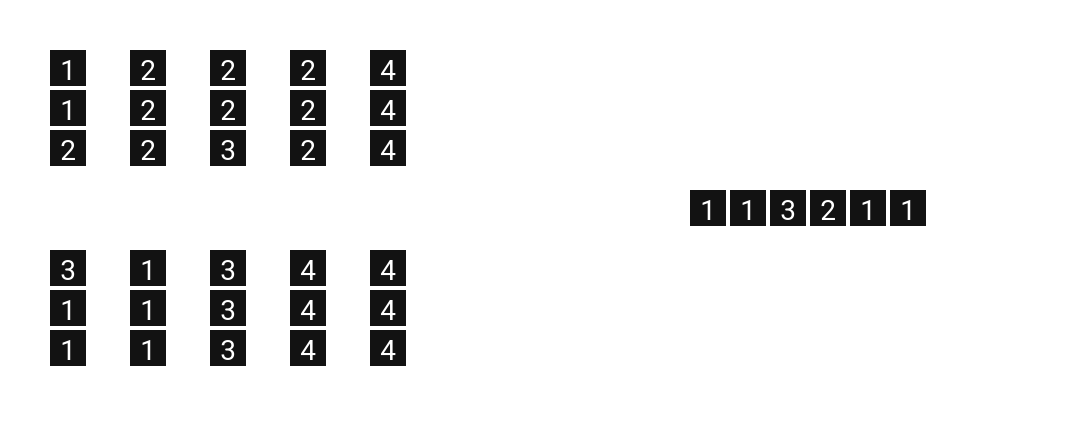

The diagram above was exported from draw.io. Its source (the exported page's mxGraphModel, read from the mxfile embedded in the PNG):
<mxGraphModel dx="649" dy="385" grid="1" gridSize="10" guides="1" tooltips="1" connect="1" arrows="1" fold="1" page="1" pageScale="1" pageWidth="850" pageHeight="1100" math="0" shadow="0">
  <root>
    <mxCell id="0" />
    <mxCell id="1" parent="0" />
    <mxCell id="lGG8tOGeCV6ENldcrKOf-3" edge="1" parent="1" style="endArrow=none;html=1;rounded=0;strokeWidth=5;" value="">
      <mxGeometry height="50" relative="1" width="50" as="geometry">
        <mxPoint x="400" y="440" as="sourcePoint" />
        <mxPoint x="520" y="440" as="targetPoint" />
      </mxGeometry>
    </mxCell>
    <mxCell id="lGG8tOGeCV6ENldcrKOf-4" edge="1" parent="1" style="endArrow=none;html=1;rounded=0;strokeWidth=5;" value="">
      <mxGeometry height="50" relative="1" width="50" as="geometry">
        <mxPoint x="400" y="540" as="sourcePoint" />
        <mxPoint x="520" y="540" as="targetPoint" />
      </mxGeometry>
    </mxCell>
    <mxCell id="lGG8tOGeCV6ENldcrKOf-5" parent="1" style="whiteSpace=wrap;html=1;aspect=fixed;" value="&lt;font data-font-src=&quot;https://fonts.googleapis.com/css?family=Roboto&quot; face=&quot;Roboto&quot; style=&quot;font-size: 7px;&quot;&gt;1&lt;/font&gt;" vertex="1">
      <mxGeometry height="10" width="10" x="410" y="450" as="geometry" />
    </mxCell>
    <mxCell id="lGG8tOGeCV6ENldcrKOf-6" parent="1" style="whiteSpace=wrap;html=1;aspect=fixed;" value="&lt;font data-font-src=&quot;https://fonts.googleapis.com/css?family=Roboto&quot; face=&quot;Roboto&quot; style=&quot;font-size: 7px;&quot;&gt;1&lt;/font&gt;" vertex="1">
      <mxGeometry height="10" width="10" x="410" y="460" as="geometry" />
    </mxCell>
    <mxCell id="lGG8tOGeCV6ENldcrKOf-7" parent="1" style="whiteSpace=wrap;html=1;aspect=fixed;" value="&lt;font data-font-src=&quot;https://fonts.googleapis.com/css?family=Roboto&quot; face=&quot;Roboto&quot; style=&quot;font-size: 7px;&quot;&gt;2&lt;/font&gt;" vertex="1">
      <mxGeometry height="10" width="10" x="410" y="470" as="geometry" />
    </mxCell>
    <mxCell id="lGG8tOGeCV6ENldcrKOf-8" parent="1" style="whiteSpace=wrap;html=1;aspect=fixed;" value="&lt;font data-font-src=&quot;https://fonts.googleapis.com/css?family=Roboto&quot; face=&quot;Roboto&quot; style=&quot;font-size: 7px;&quot;&gt;3&lt;/font&gt;" vertex="1">
      <mxGeometry height="10" width="10" x="410" y="500" as="geometry" />
    </mxCell>
    <mxCell id="lGG8tOGeCV6ENldcrKOf-9" parent="1" style="whiteSpace=wrap;html=1;aspect=fixed;" value="&lt;font data-font-src=&quot;https://fonts.googleapis.com/css?family=Roboto&quot; face=&quot;Roboto&quot; style=&quot;font-size: 7px;&quot;&gt;1&lt;/font&gt;" vertex="1">
      <mxGeometry height="10" width="10" x="410" y="510" as="geometry" />
    </mxCell>
    <mxCell id="lGG8tOGeCV6ENldcrKOf-10" parent="1" style="whiteSpace=wrap;html=1;aspect=fixed;" value="&lt;font data-font-src=&quot;https://fonts.googleapis.com/css?family=Roboto&quot; face=&quot;Roboto&quot; style=&quot;font-size: 7px;&quot;&gt;1&lt;/font&gt;" vertex="1">
      <mxGeometry height="10" width="10" x="410" y="520" as="geometry" />
    </mxCell>
    <mxCell id="lGG8tOGeCV6ENldcrKOf-11" parent="1" style="whiteSpace=wrap;html=1;aspect=fixed;" value="&lt;font data-font-src=&quot;https://fonts.googleapis.com/css?family=Roboto&quot; face=&quot;Roboto&quot; style=&quot;font-size: 7px;&quot;&gt;2&lt;/font&gt;" vertex="1">
      <mxGeometry height="10" width="10" x="430" y="450" as="geometry" />
    </mxCell>
    <mxCell id="lGG8tOGeCV6ENldcrKOf-12" parent="1" style="whiteSpace=wrap;html=1;aspect=fixed;" value="&lt;font data-font-src=&quot;https://fonts.googleapis.com/css?family=Roboto&quot; face=&quot;Roboto&quot; style=&quot;font-size: 7px;&quot;&gt;2&lt;/font&gt;" vertex="1">
      <mxGeometry height="10" width="10" x="430" y="460" as="geometry" />
    </mxCell>
    <mxCell id="lGG8tOGeCV6ENldcrKOf-13" parent="1" style="whiteSpace=wrap;html=1;aspect=fixed;" value="&lt;font data-font-src=&quot;https://fonts.googleapis.com/css?family=Roboto&quot; face=&quot;Roboto&quot; style=&quot;font-size: 7px;&quot;&gt;2&lt;/font&gt;" vertex="1">
      <mxGeometry height="10" width="10" x="430" y="470" as="geometry" />
    </mxCell>
    <mxCell id="lGG8tOGeCV6ENldcrKOf-14" parent="1" style="whiteSpace=wrap;html=1;aspect=fixed;" value="&lt;font data-font-src=&quot;https://fonts.googleapis.com/css?family=Roboto&quot; face=&quot;Roboto&quot; style=&quot;font-size: 7px;&quot;&gt;1&lt;/font&gt;" vertex="1">
      <mxGeometry height="10" width="10" x="430" y="500" as="geometry" />
    </mxCell>
    <mxCell id="lGG8tOGeCV6ENldcrKOf-15" parent="1" style="whiteSpace=wrap;html=1;aspect=fixed;" value="&lt;font data-font-src=&quot;https://fonts.googleapis.com/css?family=Roboto&quot; face=&quot;Roboto&quot; style=&quot;font-size: 7px;&quot;&gt;1&lt;/font&gt;" vertex="1">
      <mxGeometry height="10" width="10" x="430" y="510" as="geometry" />
    </mxCell>
    <mxCell id="lGG8tOGeCV6ENldcrKOf-16" parent="1" style="whiteSpace=wrap;html=1;aspect=fixed;" value="&lt;font data-font-src=&quot;https://fonts.googleapis.com/css?family=Roboto&quot; face=&quot;Roboto&quot; style=&quot;font-size: 7px;&quot;&gt;1&lt;/font&gt;" vertex="1">
      <mxGeometry height="10" width="10" x="430" y="520" as="geometry" />
    </mxCell>
    <mxCell id="lGG8tOGeCV6ENldcrKOf-17" parent="1" style="whiteSpace=wrap;html=1;aspect=fixed;" value="&lt;font data-font-src=&quot;https://fonts.googleapis.com/css?family=Roboto&quot; face=&quot;Roboto&quot; style=&quot;font-size: 7px;&quot;&gt;2&lt;/font&gt;" vertex="1">
      <mxGeometry height="10" width="10" x="450" y="450" as="geometry" />
    </mxCell>
    <mxCell id="lGG8tOGeCV6ENldcrKOf-18" parent="1" style="whiteSpace=wrap;html=1;aspect=fixed;" value="&lt;font data-font-src=&quot;https://fonts.googleapis.com/css?family=Roboto&quot; face=&quot;Roboto&quot; style=&quot;font-size: 7px;&quot;&gt;2&lt;/font&gt;" vertex="1">
      <mxGeometry height="10" width="10" x="450" y="460" as="geometry" />
    </mxCell>
    <mxCell id="lGG8tOGeCV6ENldcrKOf-19" parent="1" style="whiteSpace=wrap;html=1;aspect=fixed;" value="&lt;font data-font-src=&quot;https://fonts.googleapis.com/css?family=Roboto&quot; face=&quot;Roboto&quot; style=&quot;font-size: 7px;&quot;&gt;3&lt;/font&gt;" vertex="1">
      <mxGeometry height="10" width="10" x="450" y="470" as="geometry" />
    </mxCell>
    <mxCell id="lGG8tOGeCV6ENldcrKOf-20" parent="1" style="whiteSpace=wrap;html=1;aspect=fixed;" value="&lt;font data-font-src=&quot;https://fonts.googleapis.com/css?family=Roboto&quot; face=&quot;Roboto&quot; style=&quot;font-size: 7px;&quot;&gt;3&lt;/font&gt;" vertex="1">
      <mxGeometry height="10" width="10" x="450" y="500" as="geometry" />
    </mxCell>
    <mxCell id="lGG8tOGeCV6ENldcrKOf-21" parent="1" style="whiteSpace=wrap;html=1;aspect=fixed;" value="&lt;font data-font-src=&quot;https://fonts.googleapis.com/css?family=Roboto&quot; face=&quot;Roboto&quot; style=&quot;font-size: 7px;&quot;&gt;3&lt;/font&gt;" vertex="1">
      <mxGeometry height="10" width="10" x="450" y="510" as="geometry" />
    </mxCell>
    <mxCell id="lGG8tOGeCV6ENldcrKOf-22" parent="1" style="whiteSpace=wrap;html=1;aspect=fixed;" value="&lt;font data-font-src=&quot;https://fonts.googleapis.com/css?family=Roboto&quot; face=&quot;Roboto&quot; style=&quot;font-size: 7px;&quot;&gt;3&lt;/font&gt;" vertex="1">
      <mxGeometry height="10" width="10" x="450" y="520" as="geometry" />
    </mxCell>
    <mxCell id="lGG8tOGeCV6ENldcrKOf-23" parent="1" style="whiteSpace=wrap;html=1;aspect=fixed;" value="&lt;font data-font-src=&quot;https://fonts.googleapis.com/css?family=Roboto&quot; face=&quot;Roboto&quot; style=&quot;font-size: 7px;&quot;&gt;2&lt;/font&gt;" vertex="1">
      <mxGeometry height="10" width="10" x="470" y="450" as="geometry" />
    </mxCell>
    <mxCell id="lGG8tOGeCV6ENldcrKOf-24" parent="1" style="whiteSpace=wrap;html=1;aspect=fixed;" value="&lt;font data-font-src=&quot;https://fonts.googleapis.com/css?family=Roboto&quot; face=&quot;Roboto&quot; style=&quot;font-size: 7px;&quot;&gt;2&lt;/font&gt;" vertex="1">
      <mxGeometry height="10" width="10" x="470" y="460" as="geometry" />
    </mxCell>
    <mxCell id="lGG8tOGeCV6ENldcrKOf-25" parent="1" style="whiteSpace=wrap;html=1;aspect=fixed;" value="&lt;font data-font-src=&quot;https://fonts.googleapis.com/css?family=Roboto&quot; face=&quot;Roboto&quot; style=&quot;font-size: 7px;&quot;&gt;2&lt;/font&gt;" vertex="1">
      <mxGeometry height="10" width="10" x="470" y="470" as="geometry" />
    </mxCell>
    <mxCell id="lGG8tOGeCV6ENldcrKOf-26" parent="1" style="whiteSpace=wrap;html=1;aspect=fixed;" value="&lt;font data-font-src=&quot;https://fonts.googleapis.com/css?family=Roboto&quot; face=&quot;Roboto&quot; style=&quot;font-size: 7px;&quot;&gt;4&lt;/font&gt;" vertex="1">
      <mxGeometry height="10" width="10" x="470" y="500" as="geometry" />
    </mxCell>
    <mxCell id="lGG8tOGeCV6ENldcrKOf-27" parent="1" style="whiteSpace=wrap;html=1;aspect=fixed;" value="&lt;font data-font-src=&quot;https://fonts.googleapis.com/css?family=Roboto&quot; face=&quot;Roboto&quot; style=&quot;font-size: 7px;&quot;&gt;4&lt;/font&gt;" vertex="1">
      <mxGeometry height="10" width="10" x="470" y="510" as="geometry" />
    </mxCell>
    <mxCell id="lGG8tOGeCV6ENldcrKOf-28" parent="1" style="whiteSpace=wrap;html=1;aspect=fixed;" value="&lt;font data-font-src=&quot;https://fonts.googleapis.com/css?family=Roboto&quot; face=&quot;Roboto&quot; style=&quot;font-size: 7px;&quot;&gt;4&lt;/font&gt;" vertex="1">
      <mxGeometry height="10" width="10" x="470" y="520" as="geometry" />
    </mxCell>
    <mxCell id="lGG8tOGeCV6ENldcrKOf-29" parent="1" style="whiteSpace=wrap;html=1;aspect=fixed;" value="&lt;font data-font-src=&quot;https://fonts.googleapis.com/css?family=Roboto&quot; face=&quot;Roboto&quot; style=&quot;font-size: 7px;&quot;&gt;4&lt;/font&gt;" vertex="1">
      <mxGeometry height="10" width="10" x="490" y="450" as="geometry" />
    </mxCell>
    <mxCell id="lGG8tOGeCV6ENldcrKOf-30" parent="1" style="whiteSpace=wrap;html=1;aspect=fixed;" value="&lt;font data-font-src=&quot;https://fonts.googleapis.com/css?family=Roboto&quot; face=&quot;Roboto&quot; style=&quot;font-size: 7px;&quot;&gt;4&lt;/font&gt;" vertex="1">
      <mxGeometry height="10" width="10" x="490" y="460" as="geometry" />
    </mxCell>
    <mxCell id="lGG8tOGeCV6ENldcrKOf-31" parent="1" style="whiteSpace=wrap;html=1;aspect=fixed;" value="&lt;font data-font-src=&quot;https://fonts.googleapis.com/css?family=Roboto&quot; face=&quot;Roboto&quot; style=&quot;font-size: 7px;&quot;&gt;4&lt;/font&gt;" vertex="1">
      <mxGeometry height="10" width="10" x="490" y="470" as="geometry" />
    </mxCell>
    <mxCell id="lGG8tOGeCV6ENldcrKOf-32" parent="1" style="whiteSpace=wrap;html=1;aspect=fixed;" value="&lt;font data-font-src=&quot;https://fonts.googleapis.com/css?family=Roboto&quot; face=&quot;Roboto&quot; style=&quot;font-size: 7px;&quot;&gt;4&lt;/font&gt;" vertex="1">
      <mxGeometry height="10" width="10" x="490" y="500" as="geometry" />
    </mxCell>
    <mxCell id="lGG8tOGeCV6ENldcrKOf-33" parent="1" style="whiteSpace=wrap;html=1;aspect=fixed;" value="&lt;font data-font-src=&quot;https://fonts.googleapis.com/css?family=Roboto&quot; face=&quot;Roboto&quot; style=&quot;font-size: 7px;&quot;&gt;4&lt;/font&gt;" vertex="1">
      <mxGeometry height="10" width="10" x="490" y="510" as="geometry" />
    </mxCell>
    <mxCell id="lGG8tOGeCV6ENldcrKOf-34" parent="1" style="whiteSpace=wrap;html=1;aspect=fixed;" value="&lt;font data-font-src=&quot;https://fonts.googleapis.com/css?family=Roboto&quot; face=&quot;Roboto&quot; style=&quot;font-size: 7px;&quot;&gt;4&lt;/font&gt;" vertex="1">
      <mxGeometry height="10" width="10" x="490" y="520" as="geometry" />
    </mxCell>
    <mxCell id="lGG8tOGeCV6ENldcrKOf-42" parent="1" style="text;html=1;whiteSpace=wrap;strokeColor=none;fillColor=none;align=center;verticalAlign=middle;rounded=0;" value="..." vertex="1">
      <mxGeometry height="30" width="60" x="482" y="448" as="geometry" />
    </mxCell>
    <mxCell id="lGG8tOGeCV6ENldcrKOf-43" parent="1" style="text;html=1;whiteSpace=wrap;strokeColor=none;fillColor=none;align=center;verticalAlign=middle;rounded=0;" value="..." vertex="1">
      <mxGeometry height="30" width="60" x="482" y="497" as="geometry" />
    </mxCell>
    <mxCell id="fcxUhUOxLaMReSMEwMnM-6" parent="1" style="whiteSpace=wrap;html=1;aspect=fixed;" value="&lt;font data-font-src=&quot;https://fonts.googleapis.com/css?family=Roboto&quot; face=&quot;Roboto&quot; style=&quot;font-size: 7px;&quot;&gt;1&lt;/font&gt;" vertex="1">
      <mxGeometry height="10" width="10" x="620" y="485" as="geometry" />
    </mxCell>
    <mxCell id="fcxUhUOxLaMReSMEwMnM-7" parent="1" style="whiteSpace=wrap;html=1;aspect=fixed;" value="&lt;font data-font-src=&quot;https://fonts.googleapis.com/css?family=Roboto&quot; face=&quot;Roboto&quot; style=&quot;font-size: 7px;&quot;&gt;1&lt;/font&gt;" vertex="1">
      <mxGeometry height="10" width="10" x="610" y="485" as="geometry" />
    </mxCell>
    <mxCell id="fcxUhUOxLaMReSMEwMnM-8" parent="1" style="whiteSpace=wrap;html=1;aspect=fixed;" value="&lt;font data-font-src=&quot;https://fonts.googleapis.com/css?family=Roboto&quot; face=&quot;Roboto&quot; style=&quot;font-size: 7px;&quot;&gt;2&lt;/font&gt;" vertex="1">
      <mxGeometry height="10" width="10" x="600" y="485" as="geometry" />
    </mxCell>
    <mxCell id="fcxUhUOxLaMReSMEwMnM-9" parent="1" style="whiteSpace=wrap;html=1;aspect=fixed;" value="&lt;font data-font-src=&quot;https://fonts.googleapis.com/css?family=Roboto&quot; face=&quot;Roboto&quot; style=&quot;font-size: 7px;&quot;&gt;3&lt;/font&gt;" vertex="1">
      <mxGeometry height="10" width="10" x="590" y="485" as="geometry" />
    </mxCell>
    <mxCell id="fcxUhUOxLaMReSMEwMnM-10" parent="1" style="whiteSpace=wrap;html=1;aspect=fixed;" value="&lt;font data-font-src=&quot;https://fonts.googleapis.com/css?family=Roboto&quot; face=&quot;Roboto&quot; style=&quot;font-size: 7px;&quot;&gt;1&lt;/font&gt;" vertex="1">
      <mxGeometry height="10" width="10" x="580" y="485" as="geometry" />
    </mxCell>
    <mxCell id="fcxUhUOxLaMReSMEwMnM-11" parent="1" style="whiteSpace=wrap;html=1;aspect=fixed;" value="&lt;font data-font-src=&quot;https://fonts.googleapis.com/css?family=Roboto&quot; face=&quot;Roboto&quot; style=&quot;font-size: 7px;&quot;&gt;1&lt;/font&gt;" vertex="1">
      <mxGeometry height="10" width="10" x="570" y="485" as="geometry" />
    </mxCell>
    <mxCell id="fcxUhUOxLaMReSMEwMnM-12" parent="1" style="text;html=1;whiteSpace=wrap;strokeColor=none;fillColor=none;align=center;verticalAlign=middle;rounded=0;" value="..." vertex="1">
      <mxGeometry height="30" width="60" x="610" y="473" as="geometry" />
    </mxCell>
    <mxCell id="fcxUhUOxLaMReSMEwMnM-15" edge="1" parent="1" style="endArrow=classic;html=1;rounded=0;endSize=4;" value="">
      <mxGeometry height="50" relative="1" width="50" as="geometry">
        <mxPoint x="520" y="490" as="sourcePoint" />
        <mxPoint x="560" y="490" as="targetPoint" />
      </mxGeometry>
    </mxCell>
  </root>
</mxGraphModel>